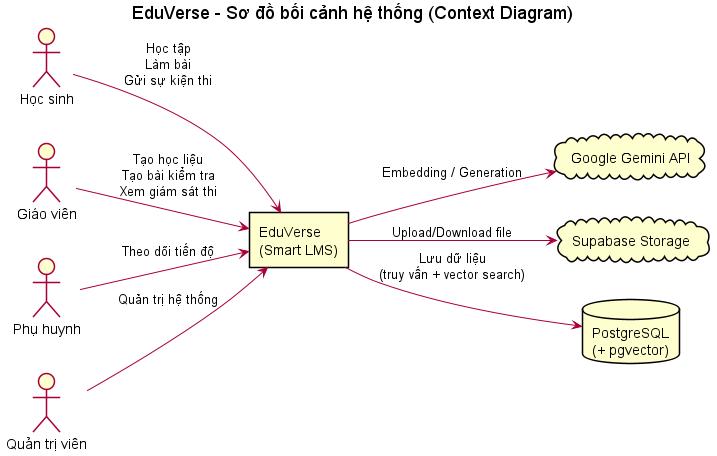

The diagram above was rendered by PlantUML. Its source (embedded in the PNG):
@startuml EduVerse_System_Context
title EduVerse - Sơ đồ bối cảnh hệ thống (Context Diagram)

left to right direction
skinparam shadowing false

actor "Học sinh" as Student
actor "Giáo viên" as Teacher
actor "Phụ huynh" as Parent
actor "Quản trị viên" as Admin

rectangle "EduVerse\n(Smart LMS)" as System

cloud "Google Gemini API" as Gemini
cloud "Supabase Storage" as Supabase
database "PostgreSQL\n(+ pgvector)" as DB

Student --> System : Học tập\nLàm bài\nGửi sự kiện thi
Teacher --> System : Tạo học liệu\nTạo bài kiểm tra\nXem giám sát thi
Parent --> System : Theo dõi tiến độ
Admin --> System : Quản trị hệ thống

System --> DB : Lưu dữ liệu\n(truy vấn + vector search)
System --> Gemini : Embedding / Generation
System --> Supabase : Upload/Download file

@enduml